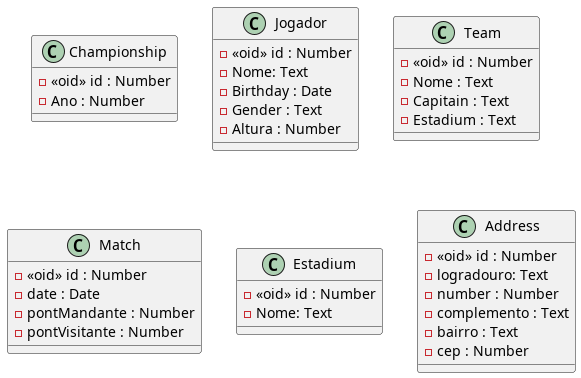

The diagram above was rendered by PlantUML. Its source (embedded in the PNG):
@startuml
class Championship {
  - <<oid>> id : Number
  - Ano : Number
}

class Jogador {
  - <<oid>> id : Number
  - Nome: Text
  - Birthday : Date
  - Gender : Text
  - Altura : Number
}

class Team {
  - <<oid>> id : Number
  - Nome : Text
  - Capitain : Text
  - Estadium : Text
}

class Match {
  - <<oid>> id : Number
  - date : Date
  - pontMandante : Number
  - pontVisitante : Number
}

class Estadium {
  - <<oid>> id : Number
  - Nome: Text
}

class Address {
  - <<oid>> id : Number
  - logradouro: Text
  - number : Number
  - complemento : Text
  - bairro : Text
  - cep : Number
}
@enduml